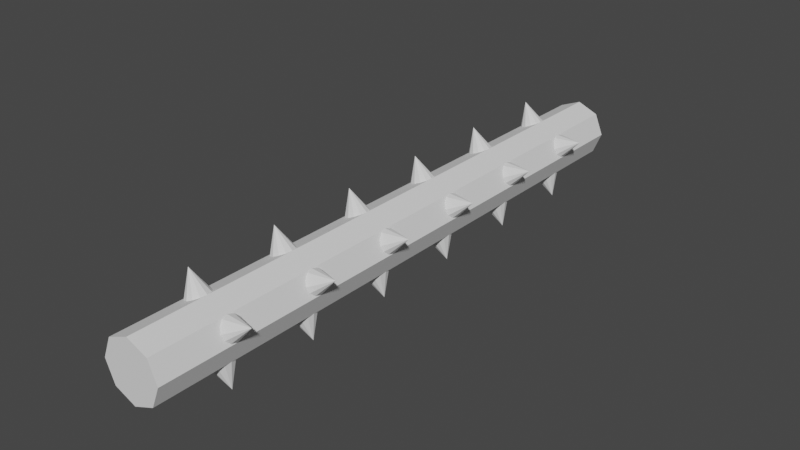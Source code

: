 # Source: Spiky_Log.blend  (saved by Blender 3.4.6; exported with 4.5.12 LTS)
import bpy
from mathutils import Matrix  # noqa: F401  (used for matrix-valued properties, if any)

bpy.ops.wm.read_factory_settings(use_empty=True)
scene = bpy.context.scene
scene.name = 'Scene'

# ---- collections
col_collection = bpy.data.collections.new('Collection'); scene.collection.children.link(col_collection)

# ---- world
world_world = bpy.data.worlds.new('World'); scene.world = world_world
world_world.use_nodes = True; world_world.node_tree.nodes.clear()
_N = world_world.node_tree.nodes; _L = world_world.node_tree.links
n0 = _N.new('ShaderNodeOutputWorld'); n0.name = 'World Output'; n0.location = (300, 300)
n1 = _N.new('ShaderNodeBackground'); n1.name = 'Background'; n1.location = (10, 300)
n1.inputs[0].default_value = (0.05088, 0.05088, 0.05088, 1.0)
_L.new(n1.outputs[0], n0.inputs[0])
n0.is_active_output = True
world_world.color = (0.05088, 0.05088, 0.05088)
world_world.use_sun_shadow = False
world_world.sun_shadow_jitter_overblur = 0.0

# ---- meshes
me_cylinder_001 = bpy.data.meshes.new('Cylinder.001')
me_cylinder_001.from_pydata([(0.0, -1.0, 10.0), (0.0, -1.0, -10.0), (0.7071, -0.7071, 10.0), (0.7071, -0.7071, -10.0), (1.0, -4.808e-07, 10.0), (1.0, 4.808e-07, -10.0), (0.7071, 0.7071, 10.0), (0.7071, 0.7071, -10.0), (0.0, 1.0, 10.0), (0.0, 1.0, -10.0), (-0.7071, 0.7071, 10.0), (-0.7071, 0.7071, -10.0), (-1.0, -4.808e-07, 10.0), (-1.0, 4.808e-07, -10.0), (-0.7071, -0.7071, 10.0), (-0.7071, -0.7071, -10.0)], [], [(0, 1, 3, 2), (2, 3, 5, 4), (4, 5, 7, 6), (6, 7, 9, 8), (8, 9, 11, 10), (10, 11, 13, 12), (3, 1, 15, 13, 11, 9, 7, 5), (12, 13, 15, 14), (14, 15, 1, 0), (0, 2, 4, 6, 8, 10, 12, 14)])
_uv = me_cylinder_001.uv_layers.new(name='UVMap')
_uv.uv.foreach_set('vector', [0.1528, 0.48, 0.153, 0.48, 0.153, 0.48, 0.1528, 0.48, 0.1528, 0.48, 0.153, 0.48, 0.153, 0.48, 0.1528, 0.48, 0.1528, 0.48, 0.153, 0.48, 0.153, 0.4801, 0.1528, 0.4801, 0.1528, 0.4801, 0.153, 0.4801, 0.153, 0.4801, 0.1528, 0.4801, 0.1528, 0.4801, 0.153, 0.4801, 0.153, 0.4801, 0.1528, 0.4801, 0.1528, 0.4801, 0.153, 0.4801, 0.153, 0.4802, 0.1528, 0.4802, 0.1534, 0.4809, 0.1534, 0.4809, 0.1534, 0.4809, 0.1534, 0.4809, 0.1535, 0.4809, 0.1535, 0.4809, 0.1534, 0.481, 0.1534, 0.481, 0.1528, 0.4802, 0.153, 0.4802, 0.153, 0.4802, 0.1528, 0.4802, 0.1528, 0.4802, 0.153, 0.4802, 0.153, 0.4802, 0.1528, 0.4802, 0.1535, 0.4809, 0.1535, 0.4809, 0.1535, 0.481, 0.1536, 0.481, 0.1536, 0.4809, 0.1536, 0.4809, 0.1536, 0.4809, 0.1535, 0.4809])
me_cylinder_001.update()
me_cone = bpy.data.meshes.new('Cone')
me_cone.from_pydata([(-0.8304, -0.3469, -1.1), (-0.7539, -0.5317, -1.154), (-0.6979, -0.667, -1.3), (-0.6774, -0.7165, -1.5), (-0.6979, -0.667, -1.7), (-0.7539, -0.5317, -1.846), (-0.8304, -0.3469, -1.9), (-0.907, -0.1622, -1.846), (-0.963, -0.02689, -1.7), (-0.9835, 0.02263, -1.5), (-0.963, -0.02689, -1.3), (-0.907, -0.1622, -1.154), (-1.57, -0.6531, -1.5)], [], [(0, 12, 1), (1, 12, 2), (2, 12, 3), (3, 12, 4), (4, 12, 5), (5, 12, 6), (6, 12, 7), (7, 12, 8), (8, 12, 9), (9, 12, 10), (0, 1, 2, 3, 4, 5, 6, 7, 8, 9, 10, 11), (10, 12, 11), (11, 12, 0)])
_uv = me_cone.uv_layers.new(name='UVMap')
_uv.uv.foreach_set('vector', [0.5652, 0.5272, 0.5651, 0.5271, 0.5652, 0.5272, 0.5652, 0.5272, 0.5651, 0.5271, 0.5652, 0.5271, 0.5652, 0.5271, 0.5651, 0.5271, 0.5652, 0.5271, 0.5652, 0.5271, 0.5651, 0.5271, 0.5652, 0.5271, 0.5652, 0.5271, 0.5651, 0.5271, 0.5651, 0.5271, 0.5651, 0.5271, 0.5651, 0.5271, 0.5651, 0.5271, 0.5651, 0.5271, 0.5651, 0.5271, 0.5651, 0.5271, 0.5651, 0.5271, 0.5651, 0.5271, 0.5651, 0.5272, 0.5651, 0.5272, 0.5651, 0.5271, 0.5651, 0.5272, 0.5651, 0.5272, 0.5651, 0.5271, 0.5651, 0.5272, 0.5657, 0.5276, 0.5658, 0.5276, 0.5658, 0.5276, 0.5658, 0.5276, 0.5659, 0.5276, 0.5659, 0.5275, 0.5658, 0.5275, 0.5658, 0.5275, 0.5658, 0.5275, 0.5657, 0.5275, 0.5657, 0.5275, 0.5657, 0.5276, 0.5651, 0.5272, 0.5651, 0.5271, 0.5652, 0.5272, 0.5652, 0.5272, 0.5651, 0.5271, 0.5652, 0.5272])
me_cone.update()
me_cone_001 = bpy.data.meshes.new('Cone.001')
me_cone_001.from_pydata([(-0.8304, -0.3469, 1.9), (-0.7539, -0.5317, 1.846), (-0.6979, -0.667, 1.7), (-0.6774, -0.7165, 1.5), (-0.6979, -0.667, 1.3), (-0.7539, -0.5317, 1.154), (-0.8304, -0.3469, 1.1), (-0.907, -0.1622, 1.154), (-0.963, -0.02689, 1.3), (-0.9835, 0.02262, 1.5), (-0.963, -0.02689, 1.7), (-0.907, -0.1622, 1.846), (-1.57, -0.6531, 1.5)], [], [(0, 12, 1), (1, 12, 2), (2, 12, 3), (3, 12, 4), (4, 12, 5), (5, 12, 6), (6, 12, 7), (7, 12, 8), (8, 12, 9), (9, 12, 10), (0, 1, 2, 3, 4, 5, 6, 7, 8, 9, 10, 11), (10, 12, 11), (11, 12, 0)])
_uv = me_cone_001.uv_layers.new(name='UVMap')
_uv.uv.foreach_set('vector', [0.5653, 0.5271, 0.5653, 0.527, 0.5653, 0.527, 0.5653, 0.527, 0.5653, 0.527, 0.5653, 0.527, 0.5653, 0.527, 0.5653, 0.527, 0.5653, 0.527, 0.5653, 0.527, 0.5653, 0.527, 0.5653, 0.527, 0.5653, 0.527, 0.5653, 0.527, 0.5653, 0.527, 0.5653, 0.527, 0.5653, 0.527, 0.5652, 0.527, 0.5652, 0.527, 0.5653, 0.527, 0.5652, 0.527, 0.5652, 0.527, 0.5653, 0.527, 0.5652, 0.527, 0.5652, 0.527, 0.5653, 0.527, 0.5652, 0.5271, 0.5652, 0.5271, 0.5653, 0.527, 0.5653, 0.5271, 0.5657, 0.5273, 0.5658, 0.5273, 0.5658, 0.5273, 0.5658, 0.5273, 0.5659, 0.5273, 0.5659, 0.5273, 0.5658, 0.5272, 0.5658, 0.5272, 0.5658, 0.5272, 0.5657, 0.5272, 0.5657, 0.5273, 0.5657, 0.5273, 0.5653, 0.5271, 0.5653, 0.527, 0.5653, 0.5271, 0.5653, 0.5271, 0.5653, 0.527, 0.5653, 0.5271])
me_cone_001.update()
me_cone_002 = bpy.data.meshes.new('Cone.002')
me_cone_002.from_pydata([(-0.8304, -0.3469, 4.9), (-0.7539, -0.5317, 4.846), (-0.6979, -0.667, 4.7), (-0.6774, -0.7165, 4.5), (-0.6979, -0.667, 4.3), (-0.7539, -0.5317, 4.154), (-0.8304, -0.3469, 4.1), (-0.907, -0.1622, 4.154), (-0.963, -0.02689, 4.3), (-0.9835, 0.02262, 4.5), (-0.963, -0.02689, 4.7), (-0.907, -0.1622, 4.846), (-1.57, -0.6531, 4.5)], [], [(0, 12, 1), (1, 12, 2), (2, 12, 3), (3, 12, 4), (4, 12, 5), (5, 12, 6), (6, 12, 7), (7, 12, 8), (8, 12, 9), (9, 12, 10), (0, 1, 2, 3, 4, 5, 6, 7, 8, 9, 10, 11), (10, 12, 11), (11, 12, 0)])
_uv = me_cone_002.uv_layers.new(name='UVMap')
_uv.uv.foreach_set('vector', [0.565, 0.5272, 0.565, 0.5272, 0.5651, 0.5272, 0.5651, 0.5272, 0.565, 0.5272, 0.5651, 0.5272, 0.5651, 0.5272, 0.565, 0.5272, 0.565, 0.5271, 0.565, 0.5271, 0.565, 0.5272, 0.565, 0.5271, 0.565, 0.5271, 0.565, 0.5272, 0.565, 0.5271, 0.565, 0.5271, 0.565, 0.5272, 0.565, 0.5271, 0.565, 0.5271, 0.565, 0.5272, 0.5649, 0.5272, 0.5649, 0.5272, 0.565, 0.5272, 0.5649, 0.5272, 0.5649, 0.5272, 0.565, 0.5272, 0.565, 0.5272, 0.565, 0.5272, 0.565, 0.5272, 0.565, 0.5272, 0.5657, 0.5271, 0.5658, 0.5271, 0.5658, 0.5271, 0.5658, 0.5271, 0.5659, 0.527, 0.5659, 0.527, 0.5658, 0.527, 0.5658, 0.527, 0.5658, 0.527, 0.5657, 0.527, 0.5657, 0.527, 0.5657, 0.527, 0.565, 0.5272, 0.565, 0.5272, 0.565, 0.5272, 0.565, 0.5272, 0.565, 0.5272, 0.565, 0.5272])
me_cone_002.update()
me_cone_003 = bpy.data.meshes.new('Cone.003')
me_cone_003.from_pydata([(-0.8304, -0.3469, 7.9), (-0.7539, -0.5317, 7.846), (-0.6979, -0.667, 7.7), (-0.6774, -0.7165, 7.5), (-0.6979, -0.667, 7.3), (-0.7539, -0.5317, 7.154), (-0.8304, -0.3469, 7.1), (-0.907, -0.1622, 7.154), (-0.963, -0.02689, 7.3), (-0.9835, 0.02262, 7.5), (-0.963, -0.02689, 7.7), (-0.907, -0.1622, 7.846), (-1.57, -0.6531, 7.5)], [], [(0, 12, 1), (1, 12, 2), (2, 12, 3), (3, 12, 4), (4, 12, 5), (5, 12, 6), (6, 12, 7), (7, 12, 8), (8, 12, 9), (9, 12, 10), (0, 1, 2, 3, 4, 5, 6, 7, 8, 9, 10, 11), (10, 12, 11), (11, 12, 0)])
_uv = me_cone_003.uv_layers.new(name='UVMap')
_uv.uv.foreach_set('vector', [0.5653, 0.5273, 0.5653, 0.5273, 0.5653, 0.5273, 0.5653, 0.5273, 0.5653, 0.5273, 0.5653, 0.5273, 0.5653, 0.5273, 0.5653, 0.5273, 0.5653, 0.5272, 0.5653, 0.5272, 0.5653, 0.5273, 0.5653, 0.5272, 0.5653, 0.5272, 0.5653, 0.5273, 0.5653, 0.5272, 0.5653, 0.5272, 0.5653, 0.5273, 0.5652, 0.5272, 0.5652, 0.5272, 0.5653, 0.5273, 0.5652, 0.5273, 0.5652, 0.5273, 0.5653, 0.5273, 0.5652, 0.5273, 0.5652, 0.5273, 0.5653, 0.5273, 0.5652, 0.5273, 0.5652, 0.5273, 0.5653, 0.5273, 0.5653, 0.5273, 0.5656, 0.5277, 0.5656, 0.5277, 0.5657, 0.5277, 0.5657, 0.5277, 0.5657, 0.5277, 0.5657, 0.5277, 0.5657, 0.5276, 0.5657, 0.5276, 0.5656, 0.5276, 0.5656, 0.5276, 0.5656, 0.5277, 0.5656, 0.5277, 0.5653, 0.5273, 0.5653, 0.5273, 0.5653, 0.5273, 0.5653, 0.5273, 0.5653, 0.5273, 0.5653, 0.5273])
me_cone_003.update()
me_cone_004 = bpy.data.meshes.new('Cone.004')
me_cone_004.from_pydata([(-0.8304, -0.3469, -7.1), (-0.7539, -0.5317, -7.154), (-0.6979, -0.667, -7.3), (-0.6774, -0.7165, -7.5), (-0.6979, -0.667, -7.7), (-0.7539, -0.5317, -7.846), (-0.8304, -0.3469, -7.9), (-0.907, -0.1621, -7.846), (-0.963, -0.02688, -7.7), (-0.9835, 0.02263, -7.5), (-0.963, -0.02688, -7.3), (-0.907, -0.1621, -7.154), (-1.57, -0.6531, -7.5)], [], [(0, 12, 1), (1, 12, 2), (2, 12, 3), (3, 12, 4), (4, 12, 5), (5, 12, 6), (6, 12, 7), (7, 12, 8), (8, 12, 9), (9, 12, 10), (0, 1, 2, 3, 4, 5, 6, 7, 8, 9, 10, 11), (10, 12, 11), (11, 12, 0)])
_uv = me_cone_004.uv_layers.new(name='UVMap')
_uv.uv.foreach_set('vector', [0.5654, 0.5271, 0.5654, 0.527, 0.5655, 0.527, 0.5655, 0.527, 0.5654, 0.527, 0.5655, 0.527, 0.5655, 0.527, 0.5654, 0.527, 0.5654, 0.527, 0.5654, 0.527, 0.5654, 0.527, 0.5654, 0.527, 0.5654, 0.527, 0.5654, 0.527, 0.5654, 0.527, 0.5654, 0.527, 0.5654, 0.527, 0.5654, 0.527, 0.5654, 0.527, 0.5654, 0.527, 0.5653, 0.527, 0.5653, 0.527, 0.5654, 0.527, 0.5653, 0.527, 0.5653, 0.527, 0.5654, 0.527, 0.5654, 0.5271, 0.5654, 0.5271, 0.5654, 0.527, 0.5654, 0.5271, 0.5654, 0.5277, 0.5654, 0.5277, 0.5654, 0.5277, 0.5654, 0.5277, 0.5655, 0.5277, 0.5655, 0.5277, 0.5654, 0.5276, 0.5654, 0.5276, 0.5654, 0.5276, 0.5654, 0.5276, 0.5653, 0.5277, 0.5653, 0.5277, 0.5654, 0.5271, 0.5654, 0.527, 0.5654, 0.5271, 0.5654, 0.5271, 0.5654, 0.527, 0.5654, 0.5271])
me_cone_004.update()
me_cone_005 = bpy.data.meshes.new('Cone.005')
me_cone_005.from_pydata([(-0.8304, -0.3469, -4.1), (-0.7539, -0.5317, -4.154), (-0.6979, -0.667, -4.3), (-0.6774, -0.7165, -4.5), (-0.6979, -0.667, -4.7), (-0.7539, -0.5317, -4.846), (-0.8304, -0.3469, -4.9), (-0.907, -0.1621, -4.846), (-0.963, -0.02688, -4.7), (-0.9835, 0.02263, -4.5), (-0.963, -0.02688, -4.3), (-0.907, -0.1622, -4.154), (-1.57, -0.6531, -4.5)], [], [(0, 12, 1), (1, 12, 2), (2, 12, 3), (3, 12, 4), (4, 12, 5), (5, 12, 6), (6, 12, 7), (7, 12, 8), (8, 12, 9), (9, 12, 10), (0, 1, 2, 3, 4, 5, 6, 7, 8, 9, 10, 11), (10, 12, 11), (11, 12, 0)])
_uv = me_cone_005.uv_layers.new(name='UVMap')
_uv.uv.foreach_set('vector', [0.5654, 0.5273, 0.5654, 0.5273, 0.5655, 0.5273, 0.5655, 0.5273, 0.5654, 0.5273, 0.5655, 0.5273, 0.5655, 0.5273, 0.5654, 0.5273, 0.5654, 0.5272, 0.5654, 0.5272, 0.5654, 0.5273, 0.5654, 0.5272, 0.5654, 0.5272, 0.5654, 0.5273, 0.5654, 0.5272, 0.5654, 0.5272, 0.5654, 0.5273, 0.5654, 0.5272, 0.5654, 0.5272, 0.5654, 0.5273, 0.5653, 0.5273, 0.5653, 0.5273, 0.5654, 0.5273, 0.5653, 0.5273, 0.5653, 0.5273, 0.5654, 0.5273, 0.5654, 0.5273, 0.5654, 0.5273, 0.5654, 0.5273, 0.5654, 0.5273, 0.5651, 0.5277, 0.5651, 0.5277, 0.5652, 0.5277, 0.5652, 0.5277, 0.5652, 0.5277, 0.5652, 0.5277, 0.5652, 0.5276, 0.5652, 0.5276, 0.5651, 0.5276, 0.5651, 0.5276, 0.5651, 0.5277, 0.5651, 0.5277, 0.5654, 0.5273, 0.5654, 0.5273, 0.5654, 0.5273, 0.5654, 0.5273, 0.5654, 0.5273, 0.5654, 0.5273])
me_cone_005.update()
me_cone_006 = bpy.data.meshes.new('Cone.006')
me_cone_006.from_pydata([(-0.8304, -0.3469, -7.1), (-0.7539, -0.5317, -7.154), (-0.6979, -0.667, -7.3), (-0.6774, -0.7165, -7.5), (-0.6979, -0.667, -7.7), (-0.7539, -0.5317, -7.846), (-0.8304, -0.3469, -7.9), (-0.907, -0.1621, -7.846), (-0.963, -0.02688, -7.7), (-0.9835, 0.02263, -7.5), (-0.963, -0.02688, -7.3), (-0.907, -0.1621, -7.154), (-1.57, -0.6531, -7.5)], [], [(0, 12, 1), (1, 12, 2), (2, 12, 3), (3, 12, 4), (4, 12, 5), (5, 12, 6), (6, 12, 7), (7, 12, 8), (8, 12, 9), (9, 12, 10), (0, 1, 2, 3, 4, 5, 6, 7, 8, 9, 10, 11), (10, 12, 11), (11, 12, 0)])
_uv = me_cone_006.uv_layers.new(name='UVMap')
_uv.uv.foreach_set('vector', [0.5652, 0.5275, 0.5651, 0.5274, 0.5652, 0.5274, 0.5652, 0.5274, 0.5651, 0.5274, 0.5652, 0.5274, 0.5652, 0.5274, 0.5651, 0.5274, 0.5652, 0.5274, 0.5652, 0.5274, 0.5651, 0.5274, 0.5652, 0.5273, 0.5652, 0.5273, 0.5651, 0.5274, 0.5651, 0.5273, 0.5651, 0.5273, 0.5651, 0.5274, 0.5651, 0.5274, 0.5651, 0.5274, 0.5651, 0.5274, 0.5651, 0.5274, 0.5651, 0.5274, 0.5651, 0.5274, 0.5651, 0.5274, 0.5651, 0.5274, 0.5651, 0.5274, 0.5651, 0.5275, 0.5651, 0.5275, 0.5651, 0.5274, 0.5651, 0.5275, 0.5656, 0.5276, 0.5656, 0.5276, 0.5657, 0.5276, 0.5657, 0.5276, 0.5657, 0.5276, 0.5657, 0.5275, 0.5657, 0.5275, 0.5657, 0.5275, 0.5656, 0.5275, 0.5656, 0.5275, 0.5656, 0.5275, 0.5656, 0.5276, 0.5651, 0.5275, 0.5651, 0.5274, 0.5652, 0.5275, 0.5652, 0.5275, 0.5651, 0.5274, 0.5652, 0.5275])
me_cone_006.update()
me_cone_007 = bpy.data.meshes.new('Cone.007')
me_cone_007.from_pydata([(0.8304, 0.3469, -1.1), (0.7539, 0.5317, -1.154), (0.6979, 0.667, -1.3), (0.6774, 0.7165, -1.5), (0.6979, 0.667, -1.7), (0.7539, 0.5317, -1.846), (0.8304, 0.3469, -1.9), (0.907, 0.1622, -1.846), (0.963, 0.02689, -1.7), (0.9835, -0.02263, -1.5), (0.963, 0.02689, -1.3), (0.907, 0.1622, -1.154), (1.57, 0.6531, -1.5)], [], [(0, 12, 1), (1, 12, 2), (2, 12, 3), (3, 12, 4), (4, 12, 5), (5, 12, 6), (6, 12, 7), (7, 12, 8), (8, 12, 9), (9, 12, 10), (0, 1, 2, 3, 4, 5, 6, 7, 8, 9, 10, 11), (10, 12, 11), (11, 12, 0)])
_uv = me_cone_007.uv_layers.new(name='UVMap')
_uv.uv.foreach_set('vector', [0.5654, 0.5275, 0.5654, 0.5274, 0.5655, 0.5274, 0.5655, 0.5274, 0.5654, 0.5274, 0.5655, 0.5274, 0.5655, 0.5274, 0.5654, 0.5274, 0.5654, 0.5274, 0.5654, 0.5274, 0.5654, 0.5274, 0.5654, 0.5273, 0.5654, 0.5273, 0.5654, 0.5274, 0.5654, 0.5273, 0.5654, 0.5273, 0.5654, 0.5274, 0.5654, 0.5274, 0.5654, 0.5274, 0.5654, 0.5274, 0.5653, 0.5274, 0.5653, 0.5274, 0.5654, 0.5274, 0.5653, 0.5274, 0.5653, 0.5274, 0.5654, 0.5274, 0.5654, 0.5275, 0.5654, 0.5275, 0.5654, 0.5274, 0.5654, 0.5275, 0.5656, 0.5273, 0.5656, 0.5273, 0.5657, 0.5273, 0.5657, 0.5273, 0.5657, 0.5273, 0.5657, 0.5273, 0.5657, 0.5272, 0.5657, 0.5272, 0.5656, 0.5272, 0.5656, 0.5272, 0.5656, 0.5273, 0.5656, 0.5273, 0.5654, 0.5275, 0.5654, 0.5274, 0.5654, 0.5275, 0.5654, 0.5275, 0.5654, 0.5274, 0.5654, 0.5275])
me_cone_007.update()
me_cone_008 = bpy.data.meshes.new('Cone.008')
me_cone_008.from_pydata([(0.8304, 0.3469, 1.9), (0.7539, 0.5317, 1.846), (0.6979, 0.667, 1.7), (0.6774, 0.7165, 1.5), (0.6979, 0.667, 1.3), (0.7539, 0.5317, 1.154), (0.8304, 0.3469, 1.1), (0.907, 0.1622, 1.154), (0.963, 0.02689, 1.3), (0.9835, -0.02263, 1.5), (0.963, 0.02688, 1.7), (0.907, 0.1622, 1.846), (1.57, 0.6531, 1.5)], [], [(0, 12, 1), (1, 12, 2), (2, 12, 3), (3, 12, 4), (4, 12, 5), (5, 12, 6), (6, 12, 7), (7, 12, 8), (8, 12, 9), (9, 12, 10), (0, 1, 2, 3, 4, 5, 6, 7, 8, 9, 10, 11), (10, 12, 11), (11, 12, 0)])
_uv = me_cone_008.uv_layers.new(name='UVMap')
_uv.uv.foreach_set('vector', [0.5656, 0.5271, 0.5655, 0.527, 0.5656, 0.527, 0.5656, 0.527, 0.5655, 0.527, 0.5656, 0.527, 0.5656, 0.527, 0.5655, 0.527, 0.5656, 0.527, 0.5656, 0.527, 0.5655, 0.527, 0.5655, 0.527, 0.5655, 0.527, 0.5655, 0.527, 0.5655, 0.527, 0.5655, 0.527, 0.5655, 0.527, 0.5655, 0.527, 0.5655, 0.527, 0.5655, 0.527, 0.5655, 0.527, 0.5655, 0.527, 0.5655, 0.527, 0.5655, 0.527, 0.5655, 0.527, 0.5655, 0.527, 0.5655, 0.5271, 0.5655, 0.5271, 0.5655, 0.527, 0.5655, 0.5271, 0.5656, 0.5271, 0.5656, 0.5271, 0.5657, 0.5271, 0.5657, 0.5271, 0.5657, 0.527, 0.5657, 0.527, 0.5657, 0.527, 0.5657, 0.527, 0.5656, 0.527, 0.5656, 0.527, 0.5656, 0.527, 0.5656, 0.527, 0.5655, 0.5271, 0.5655, 0.527, 0.5655, 0.5271, 0.5655, 0.5271, 0.5655, 0.527, 0.5656, 0.5271])
me_cone_008.update()
me_cone_009 = bpy.data.meshes.new('Cone.009')
me_cone_009.from_pydata([(0.8304, 0.3469, 4.9), (0.7539, 0.5317, 4.846), (0.6979, 0.667, 4.7), (0.6774, 0.7165, 4.5), (0.6979, 0.667, 4.3), (0.7539, 0.5317, 4.154), (0.8304, 0.3469, 4.1), (0.907, 0.1621, 4.154), (0.963, 0.02688, 4.3), (0.9835, -0.02263, 4.5), (0.963, 0.02688, 4.7), (0.907, 0.1621, 4.846), (1.57, 0.6531, 4.5)], [], [(0, 12, 1), (1, 12, 2), (2, 12, 3), (3, 12, 4), (4, 12, 5), (5, 12, 6), (6, 12, 7), (7, 12, 8), (8, 12, 9), (9, 12, 10), (0, 1, 2, 3, 4, 5, 6, 7, 8, 9, 10, 11), (10, 12, 11), (11, 12, 0)])
_uv = me_cone_009.uv_layers.new(name='UVMap')
_uv.uv.foreach_set('vector', [0.5656, 0.5273, 0.5655, 0.5273, 0.5656, 0.5273, 0.5656, 0.5273, 0.5655, 0.5273, 0.5656, 0.5273, 0.5656, 0.5273, 0.5655, 0.5273, 0.5656, 0.5272, 0.5656, 0.5272, 0.5655, 0.5273, 0.5655, 0.5272, 0.5655, 0.5272, 0.5655, 0.5273, 0.5655, 0.5272, 0.5655, 0.5272, 0.5655, 0.5273, 0.5655, 0.5272, 0.5655, 0.5272, 0.5655, 0.5273, 0.5655, 0.5273, 0.5655, 0.5273, 0.5655, 0.5273, 0.5655, 0.5273, 0.5655, 0.5273, 0.5655, 0.5273, 0.5655, 0.5273, 0.5655, 0.5273, 0.5655, 0.5273, 0.5655, 0.5273, 0.5655, 0.5276, 0.5655, 0.5276, 0.5655, 0.5276, 0.5656, 0.5276, 0.5656, 0.5276, 0.5656, 0.5275, 0.5656, 0.5275, 0.5655, 0.5275, 0.5655, 0.5275, 0.5655, 0.5275, 0.5655, 0.5275, 0.5655, 0.5276, 0.5655, 0.5273, 0.5655, 0.5273, 0.5655, 0.5273, 0.5655, 0.5273, 0.5655, 0.5273, 0.5656, 0.5273])
me_cone_009.update()
me_cone_010 = bpy.data.meshes.new('Cone.010')
me_cone_010.from_pydata([(0.8304, 0.3469, 7.9), (0.7539, 0.5317, 7.846), (0.6979, 0.667, 7.7), (0.6774, 0.7165, 7.5), (0.6979, 0.667, 7.3), (0.7539, 0.5317, 7.154), (0.8304, 0.3469, 7.1), (0.907, 0.1621, 7.154), (0.963, 0.02688, 7.3), (0.9835, -0.02263, 7.5), (0.963, 0.02688, 7.7), (0.907, 0.1621, 7.846), (1.57, 0.6531, 7.5)], [], [(0, 12, 1), (1, 12, 2), (2, 12, 3), (3, 12, 4), (4, 12, 5), (5, 12, 6), (6, 12, 7), (7, 12, 8), (8, 12, 9), (9, 12, 10), (0, 1, 2, 3, 4, 5, 6, 7, 8, 9, 10, 11), (10, 12, 11), (11, 12, 0)])
_uv = me_cone_010.uv_layers.new(name='UVMap')
_uv.uv.foreach_set('vector', [0.565, 0.5275, 0.565, 0.5274, 0.5651, 0.5274, 0.5651, 0.5274, 0.565, 0.5274, 0.5651, 0.5274, 0.5651, 0.5274, 0.565, 0.5274, 0.565, 0.5274, 0.565, 0.5274, 0.565, 0.5274, 0.565, 0.5274, 0.565, 0.5274, 0.565, 0.5274, 0.565, 0.5274, 0.565, 0.5274, 0.565, 0.5274, 0.565, 0.5274, 0.565, 0.5274, 0.565, 0.5274, 0.5649, 0.5274, 0.5649, 0.5274, 0.565, 0.5274, 0.5649, 0.5274, 0.5649, 0.5274, 0.565, 0.5274, 0.565, 0.5275, 0.565, 0.5275, 0.565, 0.5274, 0.565, 0.5275, 0.5652, 0.5278, 0.5653, 0.5279, 0.5653, 0.5279, 0.5653, 0.5278, 0.5653, 0.5278, 0.5653, 0.5278, 0.5653, 0.5278, 0.5653, 0.5277, 0.5653, 0.5277, 0.5652, 0.5278, 0.5652, 0.5278, 0.5652, 0.5278, 0.565, 0.5275, 0.565, 0.5274, 0.565, 0.5275, 0.565, 0.5275, 0.565, 0.5274, 0.565, 0.5275])
me_cone_010.update()
me_cone_011 = bpy.data.meshes.new('Cone.011')
me_cone_011.from_pydata([(0.8304, 0.3469, -4.1), (0.7539, 0.5317, -4.154), (0.6979, 0.667, -4.3), (0.6774, 0.7165, -4.5), (0.6979, 0.667, -4.7), (0.7539, 0.5317, -4.846), (0.8304, 0.3469, -4.9), (0.907, 0.1622, -4.846), (0.963, 0.02689, -4.7), (0.9835, -0.02262, -4.5), (0.963, 0.02689, -4.3), (0.907, 0.1622, -4.154), (1.57, 0.6531, -4.5)], [], [(0, 12, 1), (1, 12, 2), (2, 12, 3), (3, 12, 4), (4, 12, 5), (5, 12, 6), (6, 12, 7), (7, 12, 8), (8, 12, 9), (9, 12, 10), (0, 1, 2, 3, 4, 5, 6, 7, 8, 9, 10, 11), (10, 12, 11), (11, 12, 0)])
_uv = me_cone_011.uv_layers.new(name='UVMap')
_uv.uv.foreach_set('vector', [0.5652, 0.5276, 0.5651, 0.5275, 0.5652, 0.5276, 0.5652, 0.5276, 0.5651, 0.5275, 0.5652, 0.5275, 0.5652, 0.5275, 0.5651, 0.5275, 0.5652, 0.5275, 0.5652, 0.5275, 0.5651, 0.5275, 0.5652, 0.5275, 0.5652, 0.5275, 0.5651, 0.5275, 0.5651, 0.5275, 0.5651, 0.5275, 0.5651, 0.5275, 0.5651, 0.5275, 0.5651, 0.5275, 0.5651, 0.5275, 0.5651, 0.5275, 0.5651, 0.5275, 0.5651, 0.5275, 0.5651, 0.5276, 0.5651, 0.5276, 0.5651, 0.5275, 0.5651, 0.5276, 0.5651, 0.5276, 0.5651, 0.5275, 0.5651, 0.5276, 0.5654, 0.5276, 0.5654, 0.5276, 0.5654, 0.5276, 0.5654, 0.5276, 0.5655, 0.5276, 0.5655, 0.5275, 0.5654, 0.5275, 0.5654, 0.5275, 0.5654, 0.5275, 0.5654, 0.5275, 0.5653, 0.5275, 0.5653, 0.5276, 0.5651, 0.5276, 0.5651, 0.5275, 0.5652, 0.5276, 0.5652, 0.5276, 0.5651, 0.5275, 0.5652, 0.5276])
me_cone_011.update()
me_cone_012 = bpy.data.meshes.new('Cone.012')
me_cone_012.from_pydata([(0.8304, 0.3469, -7.1), (0.7539, 0.5317, -7.154), (0.6979, 0.667, -7.3), (0.6774, 0.7165, -7.5), (0.6979, 0.667, -7.7), (0.7539, 0.5317, -7.846), (0.8304, 0.3469, -7.9), (0.907, 0.1622, -7.846), (0.963, 0.02689, -7.7), (0.9835, -0.02262, -7.5), (0.963, 0.02689, -7.3), (0.907, 0.1622, -7.154), (1.57, 0.6531, -7.5)], [], [(0, 12, 1), (1, 12, 2), (2, 12, 3), (3, 12, 4), (4, 12, 5), (5, 12, 6), (6, 12, 7), (7, 12, 8), (8, 12, 9), (9, 12, 10), (0, 1, 2, 3, 4, 5, 6, 7, 8, 9, 10, 11), (10, 12, 11), (11, 12, 0)])
_uv = me_cone_012.uv_layers.new(name='UVMap')
_uv.uv.foreach_set('vector', [0.5656, 0.5275, 0.5655, 0.5274, 0.5656, 0.5274, 0.5656, 0.5274, 0.5655, 0.5274, 0.5656, 0.5274, 0.5656, 0.5274, 0.5655, 0.5274, 0.5656, 0.5274, 0.5656, 0.5274, 0.5655, 0.5274, 0.5655, 0.5273, 0.5655, 0.5273, 0.5655, 0.5274, 0.5655, 0.5273, 0.5655, 0.5273, 0.5655, 0.5274, 0.5655, 0.5274, 0.5655, 0.5274, 0.5655, 0.5274, 0.5655, 0.5274, 0.5655, 0.5274, 0.5655, 0.5274, 0.5655, 0.5274, 0.5655, 0.5274, 0.5655, 0.5274, 0.5655, 0.5275, 0.5655, 0.5275, 0.5655, 0.5274, 0.5655, 0.5275, 0.5656, 0.5269, 0.5656, 0.527, 0.5657, 0.527, 0.5657, 0.5269, 0.5657, 0.5269, 0.5657, 0.5269, 0.5657, 0.5268, 0.5657, 0.5268, 0.5656, 0.5268, 0.5656, 0.5268, 0.5656, 0.5269, 0.5656, 0.5269, 0.5655, 0.5275, 0.5655, 0.5274, 0.5655, 0.5275, 0.5655, 0.5275, 0.5655, 0.5274, 0.5656, 0.5275])
me_cone_012.update()
me_cone_013 = bpy.data.meshes.new('Cone.013')
me_cone_013.from_pydata([(0.3469, -0.8304, -1.1), (0.5317, -0.7539, -1.154), (0.667, -0.6979, -1.3), (0.7165, -0.6774, -1.5), (0.667, -0.6979, -1.7), (0.5317, -0.7539, -1.846), (0.3469, -0.8304, -1.9), (0.1622, -0.907, -1.846), (0.02689, -0.963, -1.7), (-0.02263, -0.9835, -1.5), (0.02689, -0.963, -1.3), (0.1622, -0.907, -1.154), (0.6531, -1.57, -1.5)], [], [(0, 12, 1), (1, 12, 2), (2, 12, 3), (3, 12, 4), (4, 12, 5), (5, 12, 6), (6, 12, 7), (7, 12, 8), (8, 12, 9), (9, 12, 10), (0, 1, 2, 3, 4, 5, 6, 7, 8, 9, 10, 11), (10, 12, 11), (11, 12, 0)])
_uv = me_cone_013.uv_layers.new(name='UVMap')
_uv.uv.foreach_set('vector', [0.5656, 0.5272, 0.5655, 0.5271, 0.5656, 0.5272, 0.5656, 0.5272, 0.5655, 0.5271, 0.5656, 0.5271, 0.5656, 0.5271, 0.5655, 0.5271, 0.5656, 0.5271, 0.5656, 0.5271, 0.5655, 0.5271, 0.5655, 0.5271, 0.5655, 0.5271, 0.5655, 0.5271, 0.5655, 0.5271, 0.5655, 0.5271, 0.5655, 0.5271, 0.5655, 0.5271, 0.5655, 0.5271, 0.5655, 0.5271, 0.5655, 0.5271, 0.5655, 0.5271, 0.5655, 0.5271, 0.5655, 0.5272, 0.5655, 0.5272, 0.5655, 0.5271, 0.5655, 0.5272, 0.5655, 0.5272, 0.5655, 0.5271, 0.5655, 0.5272, 0.5656, 0.5272, 0.5656, 0.5272, 0.5657, 0.5272, 0.5657, 0.5272, 0.5657, 0.5272, 0.5657, 0.5271, 0.5657, 0.5271, 0.5657, 0.5271, 0.5656, 0.5271, 0.5656, 0.5271, 0.5656, 0.5271, 0.5656, 0.5272, 0.5655, 0.5272, 0.5655, 0.5271, 0.5655, 0.5272, 0.5655, 0.5272, 0.5655, 0.5271, 0.5656, 0.5272])
me_cone_013.update()
me_cone_014 = bpy.data.meshes.new('Cone.014')
me_cone_014.from_pydata([(0.3469, -0.8304, 1.9), (0.5317, -0.7539, 1.846), (0.667, -0.6979, 1.7), (0.7165, -0.6774, 1.5), (0.667, -0.6979, 1.3), (0.5317, -0.7539, 1.154), (0.3469, -0.8304, 1.1), (0.1622, -0.907, 1.154), (0.02689, -0.963, 1.3), (-0.02263, -0.9835, 1.5), (0.02689, -0.963, 1.7), (0.1622, -0.907, 1.846), (0.6531, -1.57, 1.5)], [], [(0, 12, 1), (1, 12, 2), (2, 12, 3), (3, 12, 4), (4, 12, 5), (5, 12, 6), (6, 12, 7), (7, 12, 8), (8, 12, 9), (9, 12, 10), (0, 1, 2, 3, 4, 5, 6, 7, 8, 9, 10, 11), (10, 12, 11), (11, 12, 0)])
_uv = me_cone_014.uv_layers.new(name='UVMap')
_uv.uv.foreach_set('vector', [0.5656, 0.5269, 0.5655, 0.5269, 0.5656, 0.5269, 0.5656, 0.5269, 0.5655, 0.5269, 0.5656, 0.5269, 0.5656, 0.5269, 0.5655, 0.5269, 0.5656, 0.5268, 0.5656, 0.5268, 0.5655, 0.5269, 0.5655, 0.5268, 0.5655, 0.5268, 0.5655, 0.5269, 0.5655, 0.5268, 0.5655, 0.5268, 0.5655, 0.5269, 0.5655, 0.5268, 0.5655, 0.5268, 0.5655, 0.5269, 0.5655, 0.5269, 0.5655, 0.5269, 0.5655, 0.5269, 0.5655, 0.5269, 0.5655, 0.5269, 0.5655, 0.5269, 0.5655, 0.5269, 0.5655, 0.5269, 0.5655, 0.5269, 0.5655, 0.527, 0.5656, 0.5275, 0.5656, 0.5275, 0.5657, 0.5275, 0.5657, 0.5275, 0.5657, 0.5274, 0.5657, 0.5274, 0.5657, 0.5274, 0.5657, 0.5273, 0.5656, 0.5273, 0.5656, 0.5274, 0.5656, 0.5274, 0.5656, 0.5274, 0.5655, 0.527, 0.5655, 0.5269, 0.5655, 0.527, 0.5655, 0.527, 0.5655, 0.5269, 0.5656, 0.5269])
me_cone_014.update()
me_cone_015 = bpy.data.meshes.new('Cone.015')
me_cone_015.from_pydata([(0.3469, -0.8304, 4.9), (0.5317, -0.7539, 4.846), (0.667, -0.6979, 4.7), (0.7165, -0.6774, 4.5), (0.667, -0.6979, 4.3), (0.5317, -0.7539, 4.154), (0.3469, -0.8304, 4.1), (0.1622, -0.907, 4.154), (0.02689, -0.963, 4.3), (-0.02263, -0.9835, 4.5), (0.02689, -0.963, 4.7), (0.1622, -0.907, 4.846), (0.6531, -1.57, 4.5)], [], [(0, 12, 1), (1, 12, 2), (2, 12, 3), (3, 12, 4), (4, 12, 5), (5, 12, 6), (6, 12, 7), (7, 12, 8), (8, 12, 9), (9, 12, 10), (0, 1, 2, 3, 4, 5, 6, 7, 8, 9, 10, 11), (10, 12, 11), (11, 12, 0)])
_uv = me_cone_015.uv_layers.new(name='UVMap')
_uv.uv.foreach_set('vector', [0.5653, 0.5275, 0.5653, 0.5274, 0.5653, 0.5274, 0.5653, 0.5274, 0.5653, 0.5274, 0.5653, 0.5274, 0.5653, 0.5274, 0.5653, 0.5274, 0.5653, 0.5274, 0.5653, 0.5274, 0.5653, 0.5274, 0.5653, 0.5273, 0.5653, 0.5273, 0.5653, 0.5274, 0.5653, 0.5273, 0.5653, 0.5273, 0.5653, 0.5274, 0.5652, 0.5274, 0.5652, 0.5274, 0.5653, 0.5274, 0.5652, 0.5274, 0.5652, 0.5274, 0.5653, 0.5274, 0.5652, 0.5274, 0.5652, 0.5274, 0.5653, 0.5274, 0.5652, 0.5275, 0.5652, 0.5275, 0.5653, 0.5274, 0.5653, 0.5275, 0.565, 0.5276, 0.565, 0.5276, 0.565, 0.5276, 0.565, 0.5276, 0.5651, 0.5276, 0.5651, 0.5275, 0.565, 0.5275, 0.565, 0.5275, 0.565, 0.5275, 0.565, 0.5275, 0.5649, 0.5275, 0.5649, 0.5276, 0.5653, 0.5275, 0.5653, 0.5274, 0.5653, 0.5275, 0.5653, 0.5275, 0.5653, 0.5274, 0.5653, 0.5275])
me_cone_015.update()
me_cone_016 = bpy.data.meshes.new('Cone.016')
me_cone_016.from_pydata([(0.3469, -0.8304, 7.9), (0.5317, -0.7539, 7.846), (0.667, -0.6979, 7.7), (0.7165, -0.6774, 7.5), (0.667, -0.6979, 7.3), (0.5317, -0.7539, 7.154), (0.3469, -0.8304, 7.1), (0.1622, -0.907, 7.154), (0.02689, -0.963, 7.3), (-0.02263, -0.9835, 7.5), (0.02689, -0.963, 7.7), (0.1622, -0.907, 7.846), (0.6531, -1.57, 7.5)], [], [(0, 12, 1), (1, 12, 2), (2, 12, 3), (3, 12, 4), (4, 12, 5), (5, 12, 6), (6, 12, 7), (7, 12, 8), (8, 12, 9), (9, 12, 10), (0, 1, 2, 3, 4, 5, 6, 7, 8, 9, 10, 11), (10, 12, 11), (11, 12, 0)])
_uv = me_cone_016.uv_layers.new(name='UVMap')
_uv.uv.foreach_set('vector', [0.565, 0.5273, 0.565, 0.5273, 0.5651, 0.5273, 0.5651, 0.5273, 0.565, 0.5273, 0.5651, 0.5273, 0.5651, 0.5273, 0.565, 0.5273, 0.565, 0.5273, 0.565, 0.5273, 0.565, 0.5273, 0.565, 0.5272, 0.565, 0.5272, 0.565, 0.5273, 0.565, 0.5272, 0.565, 0.5272, 0.565, 0.5273, 0.565, 0.5273, 0.565, 0.5273, 0.565, 0.5273, 0.5649, 0.5273, 0.5649, 0.5273, 0.565, 0.5273, 0.5649, 0.5273, 0.5649, 0.5273, 0.565, 0.5273, 0.565, 0.5273, 0.565, 0.5273, 0.565, 0.5273, 0.565, 0.5274, 0.5652, 0.5277, 0.5653, 0.5277, 0.5653, 0.5277, 0.5653, 0.5277, 0.5653, 0.5277, 0.5653, 0.5277, 0.5653, 0.5276, 0.5653, 0.5276, 0.5653, 0.5276, 0.5652, 0.5276, 0.5652, 0.5277, 0.5652, 0.5277, 0.565, 0.5274, 0.565, 0.5273, 0.565, 0.5274, 0.565, 0.5274, 0.565, 0.5273, 0.565, 0.5273])
me_cone_016.update()
me_cone_017 = bpy.data.meshes.new('Cone.017')
me_cone_017.from_pydata([(0.3469, -0.8304, -7.1), (0.5317, -0.7539, -7.154), (0.667, -0.6979, -7.3), (0.7165, -0.6774, -7.5), (0.667, -0.6979, -7.7), (0.5317, -0.7539, -7.846), (0.3469, -0.8304, -7.9), (0.1622, -0.907, -7.846), (0.02689, -0.963, -7.7), (-0.02263, -0.9835, -7.5), (0.02689, -0.963, -7.3), (0.1622, -0.907, -7.154), (0.6531, -1.57, -7.5)], [], [(0, 12, 1), (1, 12, 2), (2, 12, 3), (3, 12, 4), (4, 12, 5), (5, 12, 6), (6, 12, 7), (7, 12, 8), (8, 12, 9), (9, 12, 10), (0, 1, 2, 3, 4, 5, 6, 7, 8, 9, 10, 11), (10, 12, 11), (11, 12, 0)])
_uv = me_cone_017.uv_layers.new(name='UVMap')
_uv.uv.foreach_set('vector', [0.5654, 0.5272, 0.5654, 0.5271, 0.5655, 0.5272, 0.5655, 0.5272, 0.5654, 0.5271, 0.5655, 0.5271, 0.5655, 0.5271, 0.5654, 0.5271, 0.5654, 0.5271, 0.5654, 0.5271, 0.5654, 0.5271, 0.5654, 0.5271, 0.5654, 0.5271, 0.5654, 0.5271, 0.5654, 0.5271, 0.5654, 0.5271, 0.5654, 0.5271, 0.5654, 0.5271, 0.5654, 0.5271, 0.5654, 0.5271, 0.5653, 0.5271, 0.5653, 0.5271, 0.5654, 0.5271, 0.5653, 0.5272, 0.5653, 0.5272, 0.5654, 0.5271, 0.5654, 0.5272, 0.5654, 0.5272, 0.5654, 0.5271, 0.5654, 0.5272, 0.5655, 0.5277, 0.5655, 0.5277, 0.5655, 0.5277, 0.5656, 0.5277, 0.5656, 0.5277, 0.5656, 0.5277, 0.5656, 0.5276, 0.5655, 0.5276, 0.5655, 0.5276, 0.5655, 0.5276, 0.5655, 0.5277, 0.5655, 0.5277, 0.5654, 0.5272, 0.5654, 0.5271, 0.5654, 0.5272, 0.5654, 0.5272, 0.5654, 0.5271, 0.5654, 0.5272])
me_cone_017.update()
me_cone_018 = bpy.data.meshes.new('Cone.018')
me_cone_018.from_pydata([(0.3469, -0.8304, -4.1), (0.5317, -0.7539, -4.154), (0.667, -0.6979, -4.3), (0.7165, -0.6774, -4.5), (0.667, -0.6979, -4.7), (0.5317, -0.7539, -4.846), (0.3469, -0.8304, -4.9), (0.1622, -0.907, -4.846), (0.02689, -0.963, -4.7), (-0.02263, -0.9835, -4.5), (0.02689, -0.963, -4.3), (0.1622, -0.907, -4.154), (0.6531, -1.57, -4.5)], [], [(0, 12, 1), (1, 12, 2), (2, 12, 3), (3, 12, 4), (4, 12, 5), (5, 12, 6), (6, 12, 7), (7, 12, 8), (8, 12, 9), (9, 12, 10), (0, 1, 2, 3, 4, 5, 6, 7, 8, 9, 10, 11), (10, 12, 11), (11, 12, 0)])
_uv = me_cone_018.uv_layers.new(name='UVMap')
_uv.uv.foreach_set('vector', [0.5654, 0.5269, 0.5654, 0.5269, 0.5655, 0.5269, 0.5655, 0.5269, 0.5654, 0.5269, 0.5655, 0.5269, 0.5655, 0.5269, 0.5654, 0.5269, 0.5654, 0.5268, 0.5654, 0.5268, 0.5654, 0.5269, 0.5654, 0.5268, 0.5654, 0.5268, 0.5654, 0.5269, 0.5654, 0.5268, 0.5654, 0.5268, 0.5654, 0.5269, 0.5654, 0.5268, 0.5654, 0.5268, 0.5654, 0.5269, 0.5653, 0.5269, 0.5653, 0.5269, 0.5654, 0.5269, 0.5653, 0.5269, 0.5653, 0.5269, 0.5654, 0.5269, 0.5654, 0.5269, 0.5654, 0.5269, 0.5654, 0.5269, 0.5654, 0.527, 0.5657, 0.5269, 0.5658, 0.527, 0.5658, 0.527, 0.5658, 0.5269, 0.5659, 0.5269, 0.5659, 0.5269, 0.5658, 0.5268, 0.5658, 0.5268, 0.5658, 0.5268, 0.5657, 0.5268, 0.5657, 0.5269, 0.5657, 0.5269, 0.5654, 0.527, 0.5654, 0.5269, 0.5654, 0.527, 0.5654, 0.527, 0.5654, 0.5269, 0.5654, 0.5269])
me_cone_018.update()
me_cone_019 = bpy.data.meshes.new('Cone.019')
me_cone_019.from_pydata([(-0.3469, 0.8304, -1.1), (-0.5317, 0.7539, -1.154), (-0.667, 0.6979, -1.3), (-0.7165, 0.6774, -1.5), (-0.667, 0.6979, -1.7), (-0.5317, 0.7539, -1.846), (-0.3469, 0.8304, -1.9), (-0.1622, 0.907, -1.846), (-0.02689, 0.963, -1.7), (0.02263, 0.9835, -1.5), (-0.02689, 0.963, -1.3), (-0.1622, 0.907, -1.154), (-0.6531, 1.57, -1.5)], [], [(0, 12, 1), (1, 12, 2), (2, 12, 3), (3, 12, 4), (4, 12, 5), (5, 12, 6), (6, 12, 7), (7, 12, 8), (8, 12, 9), (9, 12, 10), (0, 1, 2, 3, 4, 5, 6, 7, 8, 9, 10, 11), (10, 12, 11), (11, 12, 0)])
_uv = me_cone_019.uv_layers.new(name='UVMap')
_uv.uv.foreach_set('vector', [0.5652, 0.5273, 0.5651, 0.5273, 0.5652, 0.5273, 0.5652, 0.5273, 0.5651, 0.5273, 0.5652, 0.5273, 0.5652, 0.5273, 0.5651, 0.5273, 0.5652, 0.5272, 0.5652, 0.5272, 0.5651, 0.5273, 0.5652, 0.5272, 0.5652, 0.5272, 0.5651, 0.5273, 0.5651, 0.5272, 0.5651, 0.5272, 0.5651, 0.5273, 0.5651, 0.5272, 0.5651, 0.5272, 0.5651, 0.5273, 0.5651, 0.5273, 0.5651, 0.5273, 0.5651, 0.5273, 0.5651, 0.5273, 0.5651, 0.5273, 0.5651, 0.5273, 0.5651, 0.5273, 0.5651, 0.5273, 0.5651, 0.5273, 0.5651, 0.5273, 0.5657, 0.5272, 0.5658, 0.5272, 0.5658, 0.5272, 0.5658, 0.5272, 0.5659, 0.5272, 0.5659, 0.5271, 0.5658, 0.5271, 0.5658, 0.5271, 0.5658, 0.5271, 0.5657, 0.5271, 0.5657, 0.5271, 0.5657, 0.5272, 0.5651, 0.5273, 0.5651, 0.5273, 0.5652, 0.5273, 0.5652, 0.5273, 0.5651, 0.5273, 0.5652, 0.5273])
me_cone_019.update()
me_cone_020 = bpy.data.meshes.new('Cone.020')
me_cone_020.from_pydata([(-0.3469, 0.8304, 1.9), (-0.5317, 0.7539, 1.846), (-0.667, 0.6979, 1.7), (-0.7165, 0.6774, 1.5), (-0.667, 0.6979, 1.3), (-0.5317, 0.7539, 1.154), (-0.3469, 0.8304, 1.1), (-0.1622, 0.907, 1.154), (-0.02689, 0.963, 1.3), (0.02263, 0.9835, 1.5), (-0.02689, 0.963, 1.7), (-0.1622, 0.907, 1.846), (-0.6531, 1.57, 1.5)], [], [(0, 12, 1), (1, 12, 2), (2, 12, 3), (3, 12, 4), (4, 12, 5), (5, 12, 6), (6, 12, 7), (7, 12, 8), (8, 12, 9), (9, 12, 10), (0, 1, 2, 3, 4, 5, 6, 7, 8, 9, 10, 11), (10, 12, 11), (11, 12, 0)])
_uv = me_cone_020.uv_layers.new(name='UVMap')
_uv.uv.foreach_set('vector', [0.5653, 0.5272, 0.5653, 0.5271, 0.5653, 0.5272, 0.5653, 0.5272, 0.5653, 0.5271, 0.5653, 0.5271, 0.5653, 0.5271, 0.5653, 0.5271, 0.5653, 0.5271, 0.5653, 0.5271, 0.5653, 0.5271, 0.5653, 0.5271, 0.5653, 0.5271, 0.5653, 0.5271, 0.5653, 0.5271, 0.5653, 0.5271, 0.5653, 0.5271, 0.5652, 0.5271, 0.5652, 0.5271, 0.5653, 0.5271, 0.5652, 0.5271, 0.5652, 0.5271, 0.5653, 0.5271, 0.5652, 0.5272, 0.5652, 0.5272, 0.5653, 0.5271, 0.5652, 0.5272, 0.5652, 0.5272, 0.5653, 0.5271, 0.5653, 0.5272, 0.5657, 0.5275, 0.5658, 0.5275, 0.5658, 0.5275, 0.5658, 0.5275, 0.5659, 0.5274, 0.5659, 0.5274, 0.5658, 0.5274, 0.5658, 0.5273, 0.5658, 0.5273, 0.5657, 0.5274, 0.5657, 0.5274, 0.5657, 0.5274, 0.5653, 0.5272, 0.5653, 0.5271, 0.5653, 0.5272, 0.5653, 0.5272, 0.5653, 0.5271, 0.5653, 0.5272])
me_cone_020.update()
me_cone_021 = bpy.data.meshes.new('Cone.021')
me_cone_021.from_pydata([(-0.3469, 0.8304, 4.9), (-0.5317, 0.7539, 4.846), (-0.667, 0.6979, 4.7), (-0.7165, 0.6774, 4.5), (-0.667, 0.6979, 4.3), (-0.5317, 0.7539, 4.154), (-0.3469, 0.8304, 4.1), (-0.1622, 0.907, 4.154), (-0.02689, 0.963, 4.3), (0.02263, 0.9835, 4.5), (-0.02689, 0.963, 4.7), (-0.1622, 0.907, 4.846), (-0.6531, 1.57, 4.5)], [], [(0, 12, 1), (1, 12, 2), (2, 12, 3), (3, 12, 4), (4, 12, 5), (5, 12, 6), (6, 12, 7), (7, 12, 8), (8, 12, 9), (9, 12, 10), (0, 1, 2, 3, 4, 5, 6, 7, 8, 9, 10, 11), (10, 12, 11), (11, 12, 0)])
_uv = me_cone_021.uv_layers.new(name='UVMap')
_uv.uv.foreach_set('vector', [0.5653, 0.5269, 0.5653, 0.5269, 0.5653, 0.5269, 0.5653, 0.5269, 0.5653, 0.5269, 0.5653, 0.5269, 0.5653, 0.5269, 0.5653, 0.5269, 0.5653, 0.5268, 0.5653, 0.5268, 0.5653, 0.5269, 0.5653, 0.5268, 0.5653, 0.5268, 0.5653, 0.5269, 0.5653, 0.5268, 0.5653, 0.5268, 0.5653, 0.5269, 0.5652, 0.5268, 0.5652, 0.5268, 0.5653, 0.5269, 0.5652, 0.5269, 0.5652, 0.5269, 0.5653, 0.5269, 0.5652, 0.5269, 0.5652, 0.5269, 0.5653, 0.5269, 0.5652, 0.5269, 0.5652, 0.5269, 0.5653, 0.5269, 0.5653, 0.527, 0.5657, 0.5277, 0.5658, 0.5277, 0.5658, 0.5277, 0.5658, 0.5277, 0.5659, 0.5277, 0.5659, 0.5277, 0.5658, 0.5276, 0.5658, 0.5276, 0.5658, 0.5276, 0.5657, 0.5276, 0.5657, 0.5277, 0.5657, 0.5277, 0.5653, 0.527, 0.5653, 0.5269, 0.5653, 0.527, 0.5653, 0.527, 0.5653, 0.5269, 0.5653, 0.5269])
me_cone_021.update()
me_cone_022 = bpy.data.meshes.new('Cone.022')
me_cone_022.from_pydata([(-0.3469, 0.8304, 7.9), (-0.5317, 0.7539, 7.846), (-0.667, 0.6979, 7.7), (-0.7165, 0.6774, 7.5), (-0.667, 0.6979, 7.3), (-0.5317, 0.7539, 7.154), (-0.3469, 0.8304, 7.1), (-0.1622, 0.907, 7.154), (-0.02689, 0.963, 7.3), (0.02263, 0.9835, 7.5), (-0.02689, 0.963, 7.7), (-0.1622, 0.907, 7.846), (-0.6531, 1.57, 7.5)], [], [(0, 12, 1), (1, 12, 2), (2, 12, 3), (3, 12, 4), (4, 12, 5), (5, 12, 6), (6, 12, 7), (7, 12, 8), (8, 12, 9), (9, 12, 10), (0, 1, 2, 3, 4, 5, 6, 7, 8, 9, 10, 11), (10, 12, 11), (11, 12, 0)])
_uv = me_cone_022.uv_layers.new(name='UVMap')
_uv.uv.foreach_set('vector', [0.5652, 0.5271, 0.5651, 0.527, 0.5652, 0.527, 0.5652, 0.527, 0.5651, 0.527, 0.5652, 0.527, 0.5652, 0.527, 0.5651, 0.527, 0.5652, 0.527, 0.5652, 0.527, 0.5651, 0.527, 0.5652, 0.527, 0.5652, 0.527, 0.5651, 0.527, 0.5651, 0.527, 0.5651, 0.527, 0.5651, 0.527, 0.5651, 0.527, 0.5651, 0.527, 0.5651, 0.527, 0.5651, 0.527, 0.5651, 0.527, 0.5651, 0.527, 0.5651, 0.527, 0.5651, 0.527, 0.5651, 0.527, 0.5651, 0.5271, 0.5651, 0.5271, 0.5651, 0.527, 0.5651, 0.5271, 0.5651, 0.5278, 0.5651, 0.5279, 0.5652, 0.5279, 0.5652, 0.5278, 0.5652, 0.5278, 0.5652, 0.5278, 0.5652, 0.5278, 0.5652, 0.5277, 0.5651, 0.5277, 0.5651, 0.5278, 0.5651, 0.5278, 0.5651, 0.5278, 0.5651, 0.5271, 0.5651, 0.527, 0.5652, 0.5271, 0.5652, 0.5271, 0.5651, 0.527, 0.5652, 0.5271])
me_cone_022.update()
me_cone_023 = bpy.data.meshes.new('Cone.023')
me_cone_023.from_pydata([(-0.3469, 0.8304, -4.1), (-0.5317, 0.7539, -4.154), (-0.667, 0.6979, -4.3), (-0.7165, 0.6774, -4.5), (-0.667, 0.6979, -4.7), (-0.5317, 0.7539, -4.846), (-0.3469, 0.8304, -4.9), (-0.1622, 0.907, -4.846), (-0.02689, 0.963, -4.7), (0.02263, 0.9835, -4.5), (-0.02689, 0.963, -4.3), (-0.1622, 0.907, -4.154), (-0.6531, 1.57, -4.5)], [], [(0, 12, 1), (1, 12, 2), (2, 12, 3), (3, 12, 4), (4, 12, 5), (5, 12, 6), (6, 12, 7), (7, 12, 8), (8, 12, 9), (9, 12, 10), (0, 1, 2, 3, 4, 5, 6, 7, 8, 9, 10, 11), (10, 12, 11), (11, 12, 0)])
_uv = me_cone_023.uv_layers.new(name='UVMap')
_uv.uv.foreach_set('vector', [0.5653, 0.5276, 0.5653, 0.5275, 0.5653, 0.5276, 0.5653, 0.5276, 0.5653, 0.5275, 0.5653, 0.5275, 0.5653, 0.5275, 0.5653, 0.5275, 0.5653, 0.5275, 0.5653, 0.5275, 0.5653, 0.5275, 0.5653, 0.5275, 0.5653, 0.5275, 0.5653, 0.5275, 0.5653, 0.5275, 0.5653, 0.5275, 0.5653, 0.5275, 0.5652, 0.5275, 0.5652, 0.5275, 0.5653, 0.5275, 0.5652, 0.5275, 0.5652, 0.5275, 0.5653, 0.5275, 0.5652, 0.5276, 0.5652, 0.5276, 0.5653, 0.5275, 0.5652, 0.5276, 0.5652, 0.5276, 0.5653, 0.5275, 0.5653, 0.5276, 0.565, 0.5277, 0.565, 0.5278, 0.565, 0.5278, 0.565, 0.5277, 0.5651, 0.5277, 0.5651, 0.5277, 0.565, 0.5276, 0.565, 0.5276, 0.565, 0.5276, 0.565, 0.5276, 0.5649, 0.5277, 0.5649, 0.5277, 0.5653, 0.5276, 0.5653, 0.5275, 0.5653, 0.5276, 0.5653, 0.5276, 0.5653, 0.5275, 0.5653, 0.5276])
me_cone_023.update()
me_cone_024 = bpy.data.meshes.new('Cone.024')
me_cone_024.from_pydata([(-0.3469, 0.8304, -7.1), (-0.5317, 0.7539, -7.154), (-0.667, 0.6979, -7.3), (-0.7165, 0.6774, -7.5), (-0.667, 0.6979, -7.7), (-0.5317, 0.7539, -7.846), (-0.3469, 0.8304, -7.9), (-0.1622, 0.907, -7.846), (-0.02689, 0.963, -7.7), (0.02263, 0.9835, -7.5), (-0.02689, 0.963, -7.3), (-0.1622, 0.907, -7.154), (-0.6531, 1.57, -7.5)], [], [(0, 12, 1), (1, 12, 2), (2, 12, 3), (3, 12, 4), (4, 12, 5), (5, 12, 6), (6, 12, 7), (7, 12, 8), (8, 12, 9), (9, 12, 10), (0, 1, 2, 3, 4, 5, 6, 7, 8, 9, 10, 11), (10, 12, 11), (11, 12, 0)])
_uv = me_cone_024.uv_layers.new(name='UVMap')
_uv.uv.foreach_set('vector', [0.5652, 0.5269, 0.5651, 0.5269, 0.5652, 0.5269, 0.5652, 0.5269, 0.5651, 0.5269, 0.5652, 0.5269, 0.5652, 0.5269, 0.5651, 0.5269, 0.5652, 0.5268, 0.5652, 0.5268, 0.5651, 0.5269, 0.5652, 0.5268, 0.5652, 0.5268, 0.5651, 0.5269, 0.5651, 0.5268, 0.5651, 0.5268, 0.5651, 0.5269, 0.5651, 0.5268, 0.5651, 0.5268, 0.5651, 0.5269, 0.5651, 0.5269, 0.5651, 0.5269, 0.5651, 0.5269, 0.5651, 0.5269, 0.5651, 0.5269, 0.5651, 0.5269, 0.5651, 0.5269, 0.5651, 0.5269, 0.5651, 0.5269, 0.5651, 0.527, 0.5654, 0.5278, 0.5654, 0.5279, 0.5654, 0.5279, 0.5654, 0.5278, 0.5655, 0.5278, 0.5655, 0.5278, 0.5654, 0.5278, 0.5654, 0.5277, 0.5654, 0.5277, 0.5654, 0.5278, 0.5653, 0.5278, 0.5653, 0.5278, 0.5651, 0.527, 0.5651, 0.5269, 0.5652, 0.527, 0.5652, 0.527, 0.5651, 0.5269, 0.5652, 0.5269])
me_cone_024.update()

# ---- objects
ob_cylinder = bpy.data.objects.new('Cylinder', me_cylinder_001)
ob_cone = bpy.data.objects.new('Cone', me_cone)
ob_cone_001 = bpy.data.objects.new('Cone.001', me_cone_001)
ob_cone_002 = bpy.data.objects.new('Cone.002', me_cone_002)
ob_cone_003 = bpy.data.objects.new('Cone.003', me_cone_003)
ob_cone_004 = bpy.data.objects.new('Cone.004', me_cone_004)
ob_cone_005 = bpy.data.objects.new('Cone.005', me_cone_005)
ob_cone_006 = bpy.data.objects.new('Cone.006', me_cone_006)
ob_cone_007 = bpy.data.objects.new('Cone.007', me_cone_007)
ob_cone_008 = bpy.data.objects.new('Cone.008', me_cone_008)
ob_cone_009 = bpy.data.objects.new('Cone.009', me_cone_009)
ob_cone_010 = bpy.data.objects.new('Cone.010', me_cone_010)
ob_cone_011 = bpy.data.objects.new('Cone.011', me_cone_011)
ob_cone_012 = bpy.data.objects.new('Cone.012', me_cone_012)
ob_cone_013 = bpy.data.objects.new('Cone.013', me_cone_013)
ob_cone_014 = bpy.data.objects.new('Cone.014', me_cone_014)
ob_cone_015 = bpy.data.objects.new('Cone.015', me_cone_015)
ob_cone_016 = bpy.data.objects.new('Cone.016', me_cone_016)
ob_cone_017 = bpy.data.objects.new('Cone.017', me_cone_017)
ob_cone_018 = bpy.data.objects.new('Cone.018', me_cone_018)
ob_cone_019 = bpy.data.objects.new('Cone.019', me_cone_019)
ob_cone_020 = bpy.data.objects.new('Cone.020', me_cone_020)
ob_cone_021 = bpy.data.objects.new('Cone.021', me_cone_021)
ob_cone_022 = bpy.data.objects.new('Cone.022', me_cone_022)
ob_cone_023 = bpy.data.objects.new('Cone.023', me_cone_023)
ob_cone_024 = bpy.data.objects.new('Cone.024', me_cone_024)

# ---- transforms, parenting, visibility, modifiers, constraints
ob_cylinder.location = (0.0, 0.0, 0.0)
ob_cylinder.rotation_euler = (1.571, 0.0, 0.0)
ob_cone.parent = ob_cylinder
ob_cone.location = (0.0, 0.0, 0.0)
ob_cone_001.parent = ob_cylinder
ob_cone_001.location = (0.0, 0.0, 0.0)
ob_cone_002.parent = ob_cylinder
ob_cone_002.location = (0.0, 0.0, 0.0)
ob_cone_003.parent = ob_cylinder
ob_cone_003.location = (0.0, 0.0, 0.0)
ob_cone_004.parent = ob_cylinder
ob_cone_004.location = (0.0, 0.0, 0.0)
ob_cone_005.parent = ob_cylinder
ob_cone_005.location = (0.0, 0.0, 0.0)
ob_cone_006.parent = ob_cylinder
ob_cone_006.location = (0.0, 0.0, 0.0)
ob_cone_007.parent = ob_cylinder
ob_cone_007.location = (0.0, 0.0, 0.0)
ob_cone_008.parent = ob_cylinder
ob_cone_008.location = (0.0, 0.0, 0.0)
ob_cone_009.parent = ob_cylinder
ob_cone_009.location = (0.0, 0.0, 0.0)
ob_cone_010.parent = ob_cylinder
ob_cone_010.location = (0.0, 0.0, 0.0)
ob_cone_011.parent = ob_cylinder
ob_cone_011.location = (0.0, 0.0, 0.0)
ob_cone_012.parent = ob_cylinder
ob_cone_012.location = (0.0, 0.0, 0.0)
ob_cone_013.parent = ob_cylinder
ob_cone_013.location = (0.0, 0.0, 0.0)
ob_cone_014.parent = ob_cylinder
ob_cone_014.location = (0.0, 0.0, 0.0)
ob_cone_015.parent = ob_cylinder
ob_cone_015.location = (0.0, 0.0, 0.0)
ob_cone_016.parent = ob_cylinder
ob_cone_016.location = (0.0, 0.0, 0.0)
ob_cone_017.parent = ob_cylinder
ob_cone_017.location = (0.0, 0.0, 0.0)
ob_cone_018.parent = ob_cylinder
ob_cone_018.location = (0.0, 0.0, 0.0)
ob_cone_019.parent = ob_cylinder
ob_cone_019.location = (0.0, 0.0, 0.0)
ob_cone_020.parent = ob_cylinder
ob_cone_020.location = (0.0, 0.0, 0.0)
ob_cone_021.parent = ob_cylinder
ob_cone_021.location = (0.0, 0.0, 0.0)
ob_cone_022.parent = ob_cylinder
ob_cone_022.location = (0.0, 0.0, 0.0)
ob_cone_023.parent = ob_cylinder
ob_cone_023.location = (0.0, 0.0, 0.0)
ob_cone_024.parent = ob_cylinder
ob_cone_024.location = (0.0, 0.0, 0.0)

# ---- collection membership
col_collection.objects.link(ob_cylinder)
col_collection.objects.link(ob_cone)
col_collection.objects.link(ob_cone_001)
col_collection.objects.link(ob_cone_002)
col_collection.objects.link(ob_cone_003)
col_collection.objects.link(ob_cone_004)
col_collection.objects.link(ob_cone_005)
col_collection.objects.link(ob_cone_006)
col_collection.objects.link(ob_cone_007)
col_collection.objects.link(ob_cone_008)
col_collection.objects.link(ob_cone_009)
col_collection.objects.link(ob_cone_010)
col_collection.objects.link(ob_cone_011)
col_collection.objects.link(ob_cone_012)
col_collection.objects.link(ob_cone_013)
col_collection.objects.link(ob_cone_014)
col_collection.objects.link(ob_cone_015)
col_collection.objects.link(ob_cone_016)
col_collection.objects.link(ob_cone_017)
col_collection.objects.link(ob_cone_018)
col_collection.objects.link(ob_cone_019)
col_collection.objects.link(ob_cone_020)
col_collection.objects.link(ob_cone_021)
col_collection.objects.link(ob_cone_022)
col_collection.objects.link(ob_cone_023)
col_collection.objects.link(ob_cone_024)

# ---- scene / render settings (as saved in the file)
scene.frame_start = 1; scene.frame_end = 250; scene.frame_set(1)
scene.render.engine = 'BLENDER_EEVEE_NEXT'
scene.cycles.sampling_pattern = 'TABULATED_SOBOL'
scene.cycles.use_light_tree = False
scene.view_settings.view_transform = 'Filmic'
bpy.context.view_layer.update()

# ---- added for rendering (the .blend has no active camera and no usable light): camera, sun
cam_auto = bpy.data.cameras.new('AutoCamera')
cam_auto.lens = 50.0
cam_auto.sensor_width = 36.0
cam_auto.clip_end = 1000.0
ob_auto_camera = bpy.data.objects.new('AutoCamera', cam_auto)
scene.collection.objects.link(ob_auto_camera)
ob_auto_camera.location = (18.9549, -22.7458, 15.1639)
ob_auto_camera.rotation_euler = (1.09748, -7.21219e-08, 0.694738)
scene.camera = ob_auto_camera
light_auto_sun = bpy.data.lights.new('AutoSun', 'SUN')
light_auto_sun.energy = 3.0
light_auto_sun.angle = 0.0523599
ob_auto_sun = bpy.data.objects.new('AutoSun', light_auto_sun)
scene.collection.objects.link(ob_auto_sun)
ob_auto_sun.rotation_euler = (0.872665, 0.174533, 0.523599)
bpy.context.view_layer.update()

